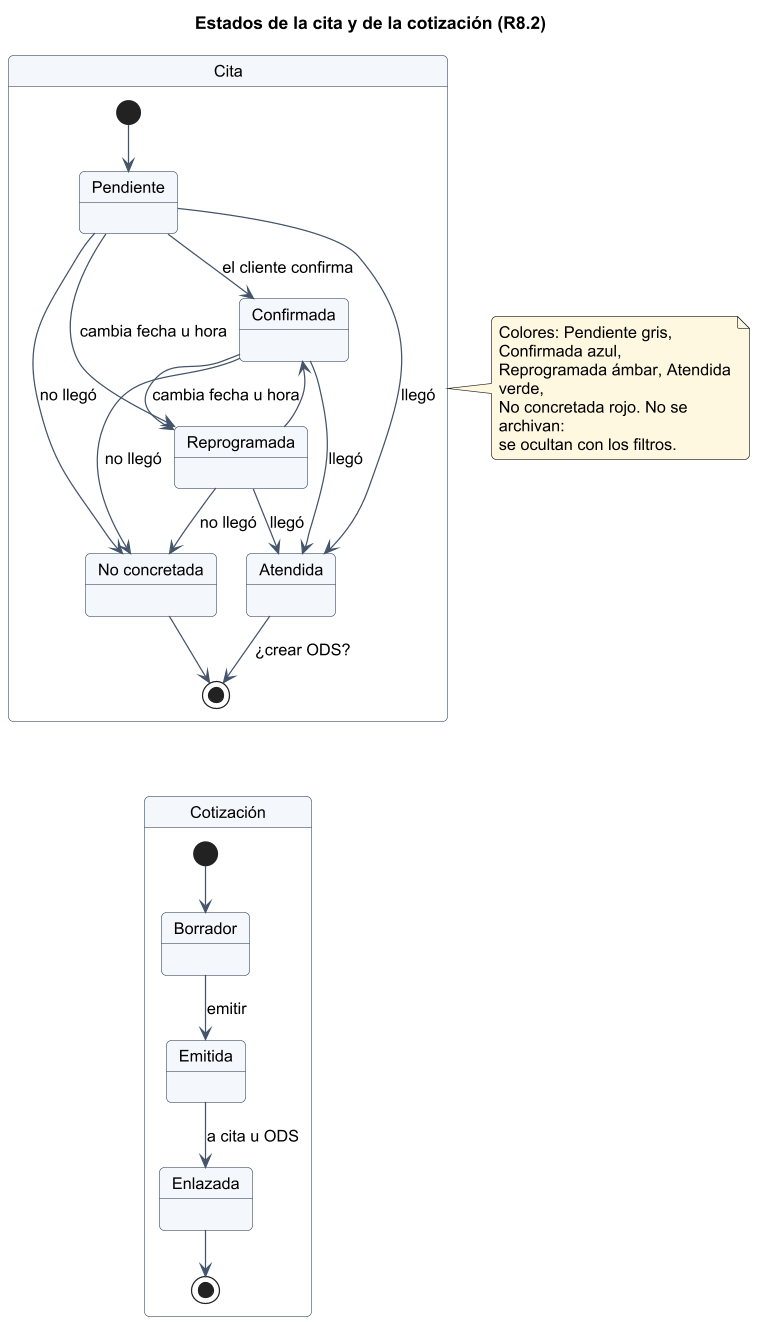

The diagram above was rendered by PlantUML. Its source (embedded in the PNG):
@startuml
!include _estilo.iuml
title Estados de la cita y de la cotización (R8.2)
state "Cita" as CI {
  state "No concretada" as NoConcretada
  [*] --> Pendiente
  Pendiente --> Confirmada : el cliente confirma
  Pendiente --> Reprogramada : cambia fecha u hora
  Confirmada --> Reprogramada : cambia fecha u hora
  Reprogramada --> Confirmada
  Pendiente --> Atendida : llegó
  Confirmada --> Atendida : llegó
  Reprogramada --> Atendida : llegó
  Pendiente --> NoConcretada : no llegó
  Confirmada --> NoConcretada : no llegó
  Reprogramada --> NoConcretada : no llegó
  Atendida --> [*] : ¿crear ODS?
  NoConcretada --> [*]
}
state "Cotización" as C {
  [*] --> Borrador
  Borrador --> Emitida : emitir
  Emitida --> Enlazada : a cita u ODS
  Enlazada --> [*]
}
CI -[hidden]-> C
note right of CI : Colores: Pendiente gris, Confirmada azul,\nReprogramada ámbar, Atendida verde,\nNo concretada rojo. No se archivan:\nse ocultan con los filtros.
@enduml